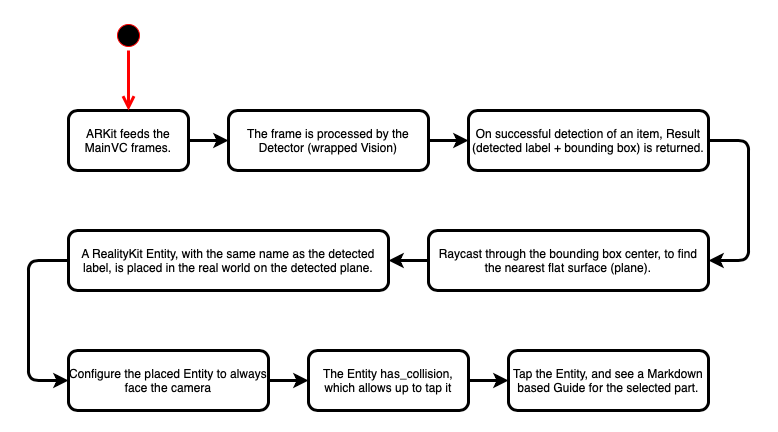

The diagram above was exported from draw.io. Its source (the exported page's mxGraphModel, read from the mxfile embedded in the PNG):
<mxGraphModel dx="946" dy="580" grid="1" gridSize="10" guides="1" tooltips="1" connect="1" arrows="1" fold="1" page="1" pageScale="1" pageWidth="826" pageHeight="1169" background="#ffffff" math="0" shadow="0">
  <root>
    <mxCell id="0" />
    <mxCell id="1" parent="0" />
    <mxCell id="2" style="edgeStyle=orthogonalEdgeStyle;rounded=1;orthogonalLoop=1;jettySize=auto;html=1;entryX=0;entryY=0.5;entryDx=0;entryDy=0;strokeWidth=3;" edge="1" source="3" target="5" parent="1">
      <mxGeometry relative="1" as="geometry" />
    </mxCell>
    <mxCell id="3" value="ARKit feeds the MainVC frames." style="rounded=1;whiteSpace=wrap;html=1;strokeWidth=3;" vertex="1" parent="1">
      <mxGeometry x="93" y="120" width="120" height="60" as="geometry" />
    </mxCell>
    <mxCell id="4" style="edgeStyle=orthogonalEdgeStyle;rounded=1;orthogonalLoop=1;jettySize=auto;html=1;entryX=0;entryY=0.5;entryDx=0;entryDy=0;strokeWidth=3;" edge="1" source="5" target="7" parent="1">
      <mxGeometry relative="1" as="geometry" />
    </mxCell>
    <mxCell id="5" value="The frame is processed by the Detector (wrapped Vision)" style="rounded=1;whiteSpace=wrap;html=1;strokeWidth=3;" vertex="1" parent="1">
      <mxGeometry x="253" y="120" width="200" height="60" as="geometry" />
    </mxCell>
    <mxCell id="6" style="edgeStyle=orthogonalEdgeStyle;rounded=1;orthogonalLoop=1;jettySize=auto;html=1;entryX=1;entryY=0.5;entryDx=0;entryDy=0;strokeWidth=3;exitX=1;exitY=0.5;exitDx=0;exitDy=0;" edge="1" source="7" target="9" parent="1">
      <mxGeometry relative="1" as="geometry">
        <Array as="points">
          <mxPoint x="773" y="150" />
          <mxPoint x="773" y="270" />
        </Array>
      </mxGeometry>
    </mxCell>
    <mxCell id="7" value="On successful detection of an item, Result (detected label + bounding box) is returned." style="rounded=1;whiteSpace=wrap;html=1;strokeWidth=3;" vertex="1" parent="1">
      <mxGeometry x="493" y="120" width="240" height="60" as="geometry" />
    </mxCell>
    <mxCell id="8" style="edgeStyle=orthogonalEdgeStyle;rounded=1;orthogonalLoop=1;jettySize=auto;html=1;entryX=1;entryY=0.5;entryDx=0;entryDy=0;strokeWidth=3;" edge="1" source="9" target="11" parent="1">
      <mxGeometry relative="1" as="geometry" />
    </mxCell>
    <mxCell id="9" value="Raycast through the bounding box center, to find the nearest flat surface (plane)." style="rounded=1;whiteSpace=wrap;html=1;strokeWidth=3;" vertex="1" parent="1">
      <mxGeometry x="453" y="240" width="280" height="60" as="geometry" />
    </mxCell>
    <mxCell id="10" style="edgeStyle=orthogonalEdgeStyle;rounded=1;orthogonalLoop=1;jettySize=auto;html=1;entryX=0;entryY=0.5;entryDx=0;entryDy=0;strokeWidth=3;exitX=0;exitY=0.5;exitDx=0;exitDy=0;" edge="1" source="11" target="16" parent="1">
      <mxGeometry relative="1" as="geometry">
        <mxPoint x="93" y="390" as="targetPoint" />
        <Array as="points">
          <mxPoint x="53" y="270" />
          <mxPoint x="53" y="390" />
        </Array>
      </mxGeometry>
    </mxCell>
    <mxCell id="11" value="A RealityKit Entity, with the same name as the detected label, is placed in the real world on the detected plane." style="rounded=1;whiteSpace=wrap;html=1;strokeWidth=3;" vertex="1" parent="1">
      <mxGeometry x="93" y="240" width="320" height="60" as="geometry" />
    </mxCell>
    <mxCell id="12" style="edgeStyle=orthogonalEdgeStyle;rounded=1;orthogonalLoop=1;jettySize=auto;html=1;entryX=0;entryY=0.5;entryDx=0;entryDy=0;strokeWidth=3;exitX=1;exitY=0.5;exitDx=0;exitDy=0;" edge="1" source="16" target="14" parent="1">
      <mxGeometry relative="1" as="geometry">
        <mxPoint x="293" y="390" as="sourcePoint" />
      </mxGeometry>
    </mxCell>
    <mxCell id="13" style="edgeStyle=orthogonalEdgeStyle;rounded=1;orthogonalLoop=1;jettySize=auto;html=1;entryX=0;entryY=0.5;entryDx=0;entryDy=0;strokeWidth=3;" edge="1" source="14" target="15" parent="1">
      <mxGeometry relative="1" as="geometry">
        <mxPoint x="533" y="390" as="targetPoint" />
      </mxGeometry>
    </mxCell>
    <mxCell id="14" value="The Entity has_collision, which allows up to tap it" style="rounded=1;whiteSpace=wrap;html=1;strokeWidth=3;" vertex="1" parent="1">
      <mxGeometry x="333" y="360" width="160" height="60" as="geometry" />
    </mxCell>
    <mxCell id="15" value="&lt;span&gt;Tap the Entity, and see a Markdown based Guide for the selected part.&lt;/span&gt;" style="rounded=1;whiteSpace=wrap;html=1;strokeWidth=3;" vertex="1" parent="1">
      <mxGeometry x="533" y="360" width="200" height="60" as="geometry" />
    </mxCell>
    <mxCell id="16" value="Configure the placed Entity to always face the camera" style="rounded=1;whiteSpace=wrap;html=1;strokeWidth=3;" vertex="1" parent="1">
      <mxGeometry x="93" y="360" width="200" height="60" as="geometry" />
    </mxCell>
    <mxCell id="17" value="" style="ellipse;html=1;shape=startState;fillColor=#000000;strokeColor=#ff0000;" vertex="1" parent="1">
      <mxGeometry x="138" y="30" width="30" height="30" as="geometry" />
    </mxCell>
    <mxCell id="18" value="" style="edgeStyle=orthogonalEdgeStyle;html=1;verticalAlign=bottom;endArrow=open;endSize=8;strokeColor=#ff0000;strokeWidth=3;" edge="1" source="17" parent="1">
      <mxGeometry relative="1" as="geometry">
        <mxPoint x="153" y="120" as="targetPoint" />
      </mxGeometry>
    </mxCell>
  </root>
</mxGraphModel>